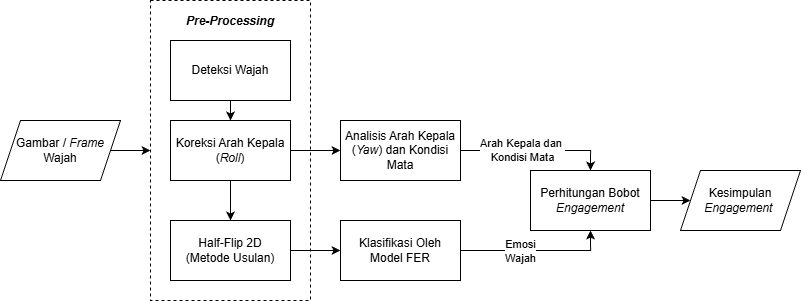

The diagram above was exported from draw.io. Its source (the exported page's mxGraphModel, read from the mxfile embedded in the PNG):
<mxGraphModel dx="1209" dy="626" grid="1" gridSize="10" guides="1" tooltips="1" connect="1" arrows="1" fold="1" page="1" pageScale="1" pageWidth="850" pageHeight="1100" math="0" shadow="0">
  <root>
    <mxCell id="0" />
    <mxCell id="1" parent="0" />
    <mxCell id="GMr92F-xIOixJNDtgkrp-21" parent="1" style="rounded=0;whiteSpace=wrap;html=1;dashed=1;" value="" vertex="1">
      <mxGeometry height="300" width="160" x="180" y="150" as="geometry" />
    </mxCell>
    <mxCell id="GMr92F-xIOixJNDtgkrp-2" edge="1" parent="1" source="GMr92F-xIOixJNDtgkrp-3" style="edgeStyle=orthogonalEdgeStyle;rounded=0;orthogonalLoop=1;jettySize=auto;html=1;exitX=1;exitY=0.5;exitDx=0;exitDy=0;">
      <mxGeometry relative="1" as="geometry">
        <mxPoint x="180" y="300" as="targetPoint" />
      </mxGeometry>
    </mxCell>
    <mxCell id="GMr92F-xIOixJNDtgkrp-3" parent="1" style="shape=parallelogram;perimeter=parallelogramPerimeter;whiteSpace=wrap;html=1;fixedSize=1;" value="Gambar / &lt;i&gt;Frame &lt;/i&gt;Wajah" vertex="1">
      <mxGeometry height="60" width="120" x="30" y="270" as="geometry" />
    </mxCell>
    <mxCell id="GMr92F-xIOixJNDtgkrp-4" edge="1" parent="1" source="GMr92F-xIOixJNDtgkrp-5" style="edgeStyle=orthogonalEdgeStyle;rounded=0;orthogonalLoop=1;jettySize=auto;html=1;exitX=0.5;exitY=1;exitDx=0;exitDy=0;entryX=0.5;entryY=0;entryDx=0;entryDy=0;" target="GMr92F-xIOixJNDtgkrp-8">
      <mxGeometry relative="1" as="geometry" />
    </mxCell>
    <mxCell id="GMr92F-xIOixJNDtgkrp-5" parent="1" style="rounded=0;whiteSpace=wrap;html=1;" value="Deteksi Wajah" vertex="1">
      <mxGeometry height="60" width="120" x="200" y="190" as="geometry" />
    </mxCell>
    <mxCell id="GMr92F-xIOixJNDtgkrp-6" edge="1" parent="1" source="GMr92F-xIOixJNDtgkrp-8" style="edgeStyle=orthogonalEdgeStyle;rounded=0;orthogonalLoop=1;jettySize=auto;html=1;exitX=0.5;exitY=1;exitDx=0;exitDy=0;entryX=0.5;entryY=0;entryDx=0;entryDy=0;" target="GMr92F-xIOixJNDtgkrp-10">
      <mxGeometry relative="1" as="geometry" />
    </mxCell>
    <mxCell id="GMr92F-xIOixJNDtgkrp-7" edge="1" parent="1" source="GMr92F-xIOixJNDtgkrp-8" style="edgeStyle=orthogonalEdgeStyle;rounded=0;orthogonalLoop=1;jettySize=auto;html=1;exitX=1;exitY=0.5;exitDx=0;exitDy=0;" target="GMr92F-xIOixJNDtgkrp-13">
      <mxGeometry relative="1" as="geometry" />
    </mxCell>
    <mxCell id="GMr92F-xIOixJNDtgkrp-8" parent="1" style="rounded=0;whiteSpace=wrap;html=1;" value="Koreksi Arah Kepala (&lt;i&gt;Roll&lt;/i&gt;)" vertex="1">
      <mxGeometry height="60" width="120" x="200" y="270" as="geometry" />
    </mxCell>
    <mxCell id="GMr92F-xIOixJNDtgkrp-9" edge="1" parent="1" source="GMr92F-xIOixJNDtgkrp-10" style="edgeStyle=orthogonalEdgeStyle;rounded=0;orthogonalLoop=1;jettySize=auto;html=1;entryX=0;entryY=0.5;entryDx=0;entryDy=0;" target="GMr92F-xIOixJNDtgkrp-16">
      <mxGeometry relative="1" as="geometry" />
    </mxCell>
    <mxCell id="GMr92F-xIOixJNDtgkrp-10" parent="1" style="rounded=0;whiteSpace=wrap;html=1;" value="Half-Flip 2D&lt;div&gt;(Metode Usulan)&lt;/div&gt;" vertex="1">
      <mxGeometry height="60" width="120" x="200" y="370" as="geometry" />
    </mxCell>
    <mxCell id="GMr92F-xIOixJNDtgkrp-11" edge="1" parent="1" source="GMr92F-xIOixJNDtgkrp-13" style="edgeStyle=orthogonalEdgeStyle;rounded=0;orthogonalLoop=1;jettySize=auto;html=1;exitX=1;exitY=0.5;exitDx=0;exitDy=0;entryX=0.5;entryY=0;entryDx=0;entryDy=0;" target="GMr92F-xIOixJNDtgkrp-18">
      <mxGeometry relative="1" as="geometry" />
    </mxCell>
    <mxCell id="GMr92F-xIOixJNDtgkrp-12" connectable="0" parent="GMr92F-xIOixJNDtgkrp-11" style="edgeLabel;html=1;align=center;verticalAlign=middle;resizable=0;points=[];" value="Arah Kepala dan&amp;nbsp;&lt;div&gt;Kondisi Mata&lt;/div&gt;" vertex="1">
      <mxGeometry relative="1" x="-0.1781" y="1" as="geometry">
        <mxPoint as="offset" />
      </mxGeometry>
    </mxCell>
    <mxCell id="GMr92F-xIOixJNDtgkrp-13" parent="1" style="rounded=0;whiteSpace=wrap;html=1;" value="Analisis Arah Kepala (&lt;i&gt;Yaw&lt;/i&gt;) dan Kondisi Mata" vertex="1">
      <mxGeometry height="60" width="120" x="370" y="270" as="geometry" />
    </mxCell>
    <mxCell id="GMr92F-xIOixJNDtgkrp-14" edge="1" parent="1" source="GMr92F-xIOixJNDtgkrp-16" style="edgeStyle=orthogonalEdgeStyle;rounded=0;orthogonalLoop=1;jettySize=auto;html=1;exitX=1;exitY=0.5;exitDx=0;exitDy=0;entryX=0.5;entryY=1;entryDx=0;entryDy=0;" target="GMr92F-xIOixJNDtgkrp-18">
      <mxGeometry relative="1" as="geometry" />
    </mxCell>
    <mxCell id="GMr92F-xIOixJNDtgkrp-15" connectable="0" parent="GMr92F-xIOixJNDtgkrp-14" style="edgeLabel;html=1;align=center;verticalAlign=middle;resizable=0;points=[];" value="Emosi&lt;div&gt;Wajah&lt;/div&gt;" vertex="1">
      <mxGeometry relative="1" x="-0.2072" as="geometry">
        <mxPoint x="-1" as="offset" />
      </mxGeometry>
    </mxCell>
    <mxCell id="GMr92F-xIOixJNDtgkrp-16" parent="1" style="rounded=0;whiteSpace=wrap;html=1;" value="Klasifikasi Oleh Model FER" vertex="1">
      <mxGeometry height="60" width="120" x="370" y="370" as="geometry" />
    </mxCell>
    <mxCell id="GMr92F-xIOixJNDtgkrp-17" edge="1" parent="1" source="GMr92F-xIOixJNDtgkrp-18" style="edgeStyle=orthogonalEdgeStyle;rounded=0;orthogonalLoop=1;jettySize=auto;html=1;exitX=1;exitY=0.5;exitDx=0;exitDy=0;entryX=0;entryY=0.5;entryDx=0;entryDy=0;" target="GMr92F-xIOixJNDtgkrp-19">
      <mxGeometry relative="1" as="geometry" />
    </mxCell>
    <mxCell id="GMr92F-xIOixJNDtgkrp-18" parent="1" style="rounded=0;whiteSpace=wrap;html=1;" value="Perhitungan Bobot &lt;i&gt;Engagement&lt;/i&gt;" vertex="1">
      <mxGeometry height="60" width="120" x="560" y="320" as="geometry" />
    </mxCell>
    <mxCell id="GMr92F-xIOixJNDtgkrp-19" parent="1" style="shape=parallelogram;perimeter=parallelogramPerimeter;whiteSpace=wrap;html=1;fixedSize=1;" value="Kesimpulan&lt;div&gt;&lt;i&gt;Engagement&amp;nbsp;&lt;/i&gt;&lt;/div&gt;" vertex="1">
      <mxGeometry height="60" width="120" x="710" y="320" as="geometry" />
    </mxCell>
    <mxCell id="GMr92F-xIOixJNDtgkrp-20" parent="1" style="text;html=1;whiteSpace=wrap;strokeColor=none;fillColor=none;align=center;verticalAlign=middle;rounded=0;fontStyle=2" value="&lt;b&gt;Pre-Processing&lt;/b&gt;" vertex="1">
      <mxGeometry height="30" width="100" x="210" y="156" as="geometry" />
    </mxCell>
  </root>
</mxGraphModel>